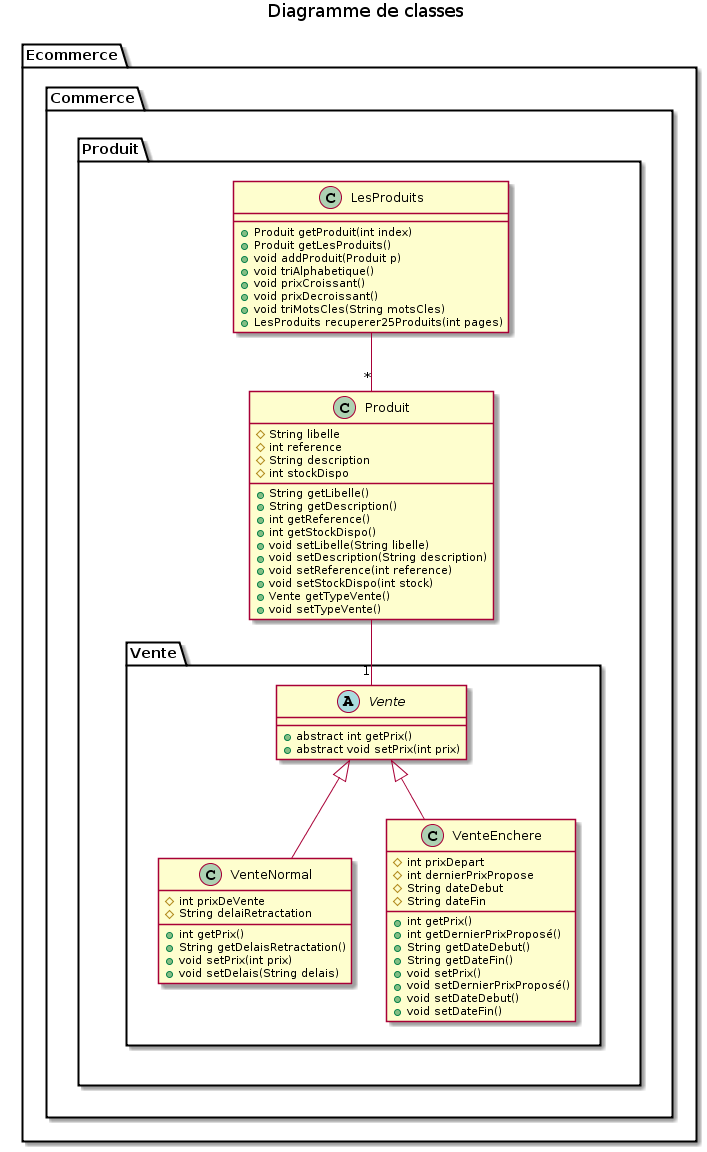

The diagram above was rendered by PlantUML. Its source (embedded in the PNG):
@startuml
title Diagramme de classes

package Ecommerce{

    
    
    Package Commerce{
    
        package Produit{
            class Produit{
                #String libelle
                #int reference
                #String description
                #int stockDispo
                +String getLibelle()
                +String getDescription()
                +int getReference()
                +int getStockDispo()
                +void setLibelle(String libelle)
                +void setDescription(String description)
                +void setReference(int reference)
                +void setStockDispo(int stock)
                +Vente getTypeVente()
                +void setTypeVente()
                
            }
            
            class LesProduits{
            +Produit getProduit(int index)
            +Produit getLesProduits()
            +void addProduit(Produit p)
            +void triAlphabetique()
            +void prixCroissant()
            +void prixDecroissant()
            +void triMotsCles(String motsCles)
            +LesProduits recuperer25Produits(int pages)
            }
            
            package Vente {
                abstract Vente{
                +abstract int getPrix()
                +abstract void setPrix(int prix)
                }
            
                class VenteNormal{
                    #int prixDeVente
                    #String delaiRetractation
                    +int getPrix()
                    +String getDelaisRetractation()
                    +void setPrix(int prix)
                    +void setDelais(String delais)
                }
            
                class VenteEnchere{
                    #int prixDepart
                    #int dernierPrixPropose
                    #String dateDebut
                    #String dateFin
                    +int getPrix()
                    +int getDernierPrixProposé()
                    +String getDateDebut()
                    +String getDateFin()
                    +void setPrix()
                    +void setDernierPrixProposé()
                    +void setDateDebut()
                    +void setDateFin()
                }
                
                Vente <|-- VenteNormal
                Vente <|-- VenteEnchere
            }
            
            LesProduits --"*" Produit
            Produit --"1" Vente
        }
        
    }



}
@enduml